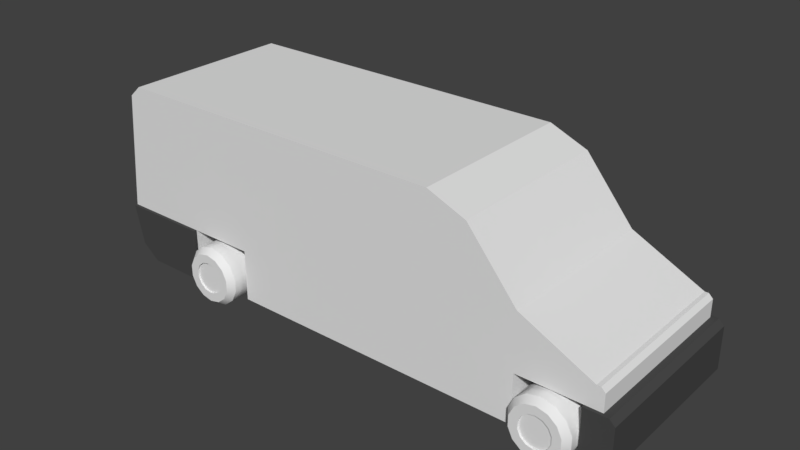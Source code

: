 # Source: van.blend  (saved by Blender 2.79.0; exported with 4.5.12 LTS)
import bpy
from mathutils import Matrix  # noqa: F401  (used for matrix-valued properties, if any)

bpy.ops.wm.read_factory_settings(use_empty=True)
scene = bpy.context.scene
scene.name = 'Scene'

# ---- collections
col_collection_1 = bpy.data.collections.new('Collection 1'); scene.collection.children.link(col_collection_1)

# ---- materials (node trees are filled in below, after node groups)
mat_material = bpy.data.materials.new('Material')
mat_material.alpha_threshold = 0.0
mat_material.use_transparent_shadow = False
mat_material.roughness = 0.5
mat_material_001 = bpy.data.materials.new('Material.001')
mat_material_001.alpha_threshold = 0.0
mat_material_001.use_transparent_shadow = False
mat_material_001.diffuse_color = (0.06681, 0.06681, 0.06681, 1.0)
mat_material_001.roughness = 0.5

# ---- material node trees

# ---- world
world_world = bpy.data.worlds.new('World'); scene.world = world_world
world_world.color = (0.05088, 0.05088, 0.05088)
world_world.use_sun_shadow = False
world_world.sun_shadow_jitter_overblur = 0.0
world_world.cycles.sampling_method = 'MANUAL'

# ---- meshes
me_cylinder = bpy.data.meshes.new('Cylinder')
me_cylinder.from_pydata([(0.2297, 0.4771, 0.3326), (0.414, 0.3301, 0.3326), (0.5162, 0.1178, 0.3326), (0.5162, -0.1178, 0.3326), (0.414, -0.3301, 0.3326), (0.2297, -0.4771, 0.3326), (-3.815e-06, -0.5295, 0.3326), (-0.2297, -0.4771, 0.3326), (-0.414, -0.3301, 0.3326), (-0.5162, -0.1178, 0.3326), (-0.5162, 0.1178, 0.3326), (-0.414, 0.3301, 0.3326), (-3.815e-06, 0.5295, 0.3326), (-0.2297, 0.4771, 0.3326), (-0.2297, 0.4771, 0.3927), (-0.414, 0.3301, 0.3927), (-0.5162, 0.1178, 0.3927), (-0.5162, -0.1178, 0.3927), (-0.414, -0.3301, 0.3927), (-0.2297, -0.4771, 0.3927), (-3.815e-06, -0.5295, 0.3927), (0.2297, -0.4771, 0.3927), (0.414, -0.3301, 0.3927), (0.5162, -0.1178, 0.3927), (0.5162, 0.1178, 0.3927), (0.414, 0.3301, 0.3927), (0.2297, 0.4771, 0.3927), (-3.815e-06, 0.5295, 0.3927), (-3.815e-06, 0.8244, -0.7554), (-3.815e-06, 1.0, -0.536), (-3.815e-06, 0.8244, 0.3927), (-3.815e-06, 1.0, 0.1733), (0.3577, 0.7428, -0.7554), (0.4339, 0.901, -0.536), (0.3577, 0.7428, 0.3927), (0.4339, 0.901, 0.1733), (0.6446, 0.514, -0.7554), (0.7818, 0.6235, -0.536), (0.6446, 0.514, 0.3927), (0.7818, 0.6235, 0.1733), (0.8038, 0.1835, -0.7554), (0.9749, 0.2225, -0.536), (0.8038, 0.1835, 0.3927), (0.9749, 0.2225, 0.1733), (0.8038, -0.1835, -0.7554), (0.9749, -0.2225, -0.536), (0.8038, -0.1835, 0.3927), (0.9749, -0.2225, 0.1733), (0.6446, -0.514, -0.7554), (0.7818, -0.6235, -0.536), (0.6446, -0.514, 0.3927), (0.7818, -0.6235, 0.1733), (0.3577, -0.7428, -0.7554), (0.4339, -0.901, -0.536), (0.3577, -0.7428, 0.3927), (0.4339, -0.901, 0.1733), (-3.815e-06, -0.8244, -0.7554), (-3.815e-06, -1.0, -0.536), (-3.815e-06, -0.8244, 0.3927), (-3.815e-06, -1.0, 0.1733), (-0.3577, -0.7428, -0.7554), (-0.4339, -0.901, -0.536), (-0.3577, -0.7428, 0.3927), (-0.4339, -0.901, 0.1733), (-0.6446, -0.514, -0.7554), (-0.7818, -0.6235, -0.536), (-0.6446, -0.514, 0.3927), (-0.7818, -0.6235, 0.1733), (-0.8038, -0.1835, -0.7554), (-0.9749, -0.2225, -0.536), (-0.8038, -0.1835, 0.3927), (-0.9749, -0.2225, 0.1733), (-0.8038, 0.1835, -0.7554), (-0.9749, 0.2225, -0.536), (-0.8038, 0.1835, 0.3927), (-0.9749, 0.2225, 0.1733), (-0.6446, 0.514, -0.7554), (-0.7818, 0.6235, -0.536), (-0.6446, 0.514, 0.3927), (-0.7818, 0.6235, 0.1733), (-0.3577, 0.7428, -0.7554), (-0.4339, 0.901, -0.536), (-0.3577, 0.7428, 0.3927), (-0.4339, 0.901, 0.1733)], [], [(81, 83, 31, 29), (37, 39, 43, 41), (41, 43, 47, 45), (45, 47, 51, 49), (49, 51, 55, 53), (53, 55, 59, 57), (57, 59, 63, 61), (61, 63, 67, 65), (65, 67, 71, 69), (69, 71, 75, 73), (73, 75, 79, 77), (77, 79, 83, 81), (33, 35, 39, 37), (20, 21, 5, 6), (38, 34, 26, 25), (29, 31, 35, 33), (29, 33, 32, 28), (35, 31, 30, 34), (33, 37, 36, 32), (39, 35, 34, 38), (37, 41, 40, 36), (43, 39, 38, 42), (41, 45, 44, 40), (47, 43, 42, 46), (45, 49, 48, 44), (51, 47, 46, 50), (49, 53, 52, 48), (55, 51, 50, 54), (53, 57, 56, 52), (59, 55, 54, 58), (57, 61, 60, 56), (63, 59, 58, 62), (61, 65, 64, 60), (67, 63, 62, 66), (65, 69, 68, 64), (71, 67, 66, 70), (69, 73, 72, 68), (75, 71, 70, 74), (73, 77, 76, 72), (79, 75, 74, 78), (77, 81, 80, 76), (83, 79, 78, 82), (81, 29, 28, 80), (31, 83, 82, 30), (28, 32, 36, 40, 44, 48, 52, 56, 60, 64, 68, 72, 76, 80), (58, 54, 21, 20), (78, 74, 16, 15), (34, 30, 27, 26), (54, 50, 22, 21), (74, 70, 17, 16), (50, 46, 23, 22), (30, 82, 14, 27), (70, 66, 18, 17), (46, 42, 24, 23), (66, 62, 19, 18), (42, 38, 25, 24), (62, 58, 20, 19), (82, 78, 15, 14), (0, 12, 13, 11, 10, 9, 8, 7, 6, 5, 4, 3, 2, 1), (27, 14, 13, 12), (21, 22, 4, 5), (14, 15, 11, 13), (22, 23, 3, 4), (15, 16, 10, 11), (23, 24, 2, 3), (16, 17, 9, 10), (24, 25, 1, 2), (17, 18, 8, 9), (25, 26, 0, 1), (18, 19, 7, 8), (26, 27, 12, 0), (19, 20, 6, 7)])
me_cylinder.polygons.foreach_set('use_smooth', [True] * 72)
me_cylinder.use_remesh_preserve_volume = False
me_cylinder.use_remesh_preserve_attributes = False
me_cylinder.use_mirror_vertex_groups = False
me_cylinder.update()
me_cube_001 = bpy.data.meshes.new('Cube.001')
me_cube_001.from_pydata([(-2.481, -1.412, -1.95), (-2.481, -1.412, 1.0), (1.0, -1.412, -1.95), (1.0, -1.412, 1.0), (1.628, -1.412, -1.95), (1.628, -1.412, 0.743), (2.43, -1.412, -1.95), (2.43, -1.412, -0.2257), (-2.481, -1.412, -1.113), (2.43, -1.412, -1.151), (-5.022, -1.412, -1.113), (3.602, -1.412, -0.7949), (3.602, -1.412, -1.151), (-3.566, -1.412, -1.113), (3.461, -1.412, -1.151), (3.602, -1.412, -2.028), (3.461, -1.412, -2.028), (-3.566, -1.412, -1.99), (3.734, -1.412, -1.151), (3.734, -1.412, -2.028), (3.734, -1.412, -0.8634), (3.666, -1.412, -0.7949), (3.929, -1.412, -1.24), (3.84, -1.412, -1.151), (3.84, -1.412, -2.028), (3.929, -1.412, -1.939), (-4.639, -1.412, 1.0), (-4.838, -1.412, 0.8189), (-4.874, -1.412, -1.759), (-4.584, -1.412, -1.99), (-5.014, -1.346, -1.023), (-4.847, -1.346, 0.7283), (-5.066, -1.346, -1.023), (-4.899, -1.346, 0.7283), (-2.481, -0.7073, -1.95), (-2.481, -0.7073, -1.113), (-3.595, -0.7073, -1.113), (-3.595, -0.7073, -1.95), (2.43, -0.7073, -1.95), (2.43, -0.7073, -1.151), (3.514, -0.7073, -1.95), (3.514, -0.7073, -1.151), (-2.481, 1.412, -1.95), (-2.481, 1.412, 1.0), (-2.481, 0.0, -1.95), (-2.481, 0.0, 1.0), (1.0, 1.412, -1.95), (1.0, 1.412, 1.0), (1.0, 0.0, -1.95), (1.0, 0.0, 1.0), (1.628, 0.0, 0.743), (1.628, 0.0, -1.95), (1.628, 1.412, -1.95), (1.628, 1.412, 0.743), (2.43, 0.0, -0.2257), (2.43, 0.0, -1.95), (2.43, 1.412, -1.95), (2.43, 1.412, -0.2257), (-2.481, 1.412, -1.113), (-2.481, 0.0, -1.113), (2.43, 0.0, -1.151), (2.43, 1.412, -1.151), (-5.022, 1.412, -1.113), (3.602, 0.0, -0.7949), (3.602, 1.412, -0.7949), (-5.022, 0.0, -1.113), (3.602, 1.412, -1.151), (-3.566, 0.0, -1.113), (-3.566, 1.412, -1.113), (3.461, 1.412, -1.151), (3.461, 0.0, -1.151), (3.602, 0.0, -2.028), (3.602, 1.412, -2.028), (-3.566, 0.0, -1.99), (3.461, 1.412, -2.028), (3.461, 0.0, -2.028), (-3.566, 1.412, -1.99), (3.734, 0.0, -1.151), (3.734, 1.412, -1.151), (3.734, 0.0, -2.028), (3.734, 1.412, -2.028), (3.666, 0.0, -0.7949), (3.734, 0.0, -0.8634), (3.734, 1.412, -0.8634), (3.666, 1.412, -0.7949), (3.84, 0.0, -1.151), (3.929, 0.0, -1.24), (3.929, 1.412, -1.24), (3.84, 1.412, -1.151), (3.929, 0.0, -1.939), (3.84, 0.0, -2.028), (3.84, 1.412, -2.028), (3.929, 1.412, -1.939), (-4.639, 1.412, 1.0), (-4.838, 1.412, 0.8189), (-4.838, 0.0, 0.8189), (-4.639, 0.0, 1.0), (-4.874, 1.412, -1.759), (-4.584, 1.412, -1.99), (-4.584, 0.0, -1.99), (-4.874, 0.0, -1.759), (-5.014, 1.346, -1.023), (-5.014, 0.0, -1.023), (-4.847, 0.0, 0.7283), (-4.847, 1.346, 0.7283), (-5.066, 1.346, -1.023), (-5.066, 0.0, -1.023), (-4.899, 0.0, 0.7283), (-4.899, 1.346, 0.7283), (-2.481, 0.7073, -1.95), (-2.481, 0.7073, -1.113), (-3.595, 0.0, -1.113), (-3.595, 0.0, -1.95), (-3.595, 0.7073, -1.113), (-3.595, 0.7073, -1.95), (2.43, 0.7073, -1.95), (2.43, 0.7073, -1.151), (3.514, 0.0, -1.151), (3.514, 0.0, -1.95), (3.514, 0.7073, -1.95), (3.514, 0.7073, -1.151), (3.602, -1.462, -1.151), (3.734, -1.462, -1.151), (3.461, -1.462, -1.151), (-5.022, -1.462, -1.113), (-3.566, -1.462, -1.113), (3.461, -1.462, -2.028), (3.602, -1.462, -2.028), (-3.566, -1.462, -1.99), (3.734, -1.462, -2.028), (3.84, -1.462, -1.151), (3.929, -1.462, -1.24), (3.929, -1.462, -1.939), (3.84, -1.462, -2.028), (-4.584, -1.462, -1.99), (-4.874, -1.462, -1.759), (3.602, 1.462, -1.151), (3.734, 1.462, -1.151), (3.461, 1.462, -1.151), (-5.022, 1.462, -1.113), (-3.566, 1.462, -1.113), (3.461, 1.462, -2.028), (3.602, 1.462, -2.028), (-3.566, 1.462, -1.99), (3.734, 1.462, -2.028), (3.84, 1.462, -1.151), (3.929, 1.462, -1.24), (3.929, 1.462, -1.939), (3.84, 1.462, -2.028), (-4.584, 1.462, -1.99), (-4.874, 1.462, -1.759)], [], [(2, 48, 51, 4), (2, 3, 1, 8, 0), (44, 48, 2, 0, 34), (49, 45, 1, 3), (50, 5, 7, 54), (49, 3, 5, 50), (3, 2, 4, 5), (5, 4, 6, 9, 7), (4, 51, 55, 38, 6), (35, 59, 111, 36), (38, 39, 9, 6), (1, 45, 96, 26), (7, 9, 14, 12, 11), (8, 1, 26, 27, 10, 13), (10, 65, 100, 28), (54, 7, 11, 63), (59, 35, 8, 13, 67), (9, 39, 60, 70, 14), (25, 22, 131, 132), (16, 75, 71, 15), (67, 13, 17, 73), (88, 87, 146, 145), (14, 70, 75, 16), (11, 12, 18, 20, 21), (77, 82, 20, 18), (98, 97, 150, 149), (15, 71, 79, 19), (23, 18, 122, 130), (19, 79, 90, 24), (86, 22, 25, 89), (81, 21, 20, 82), (63, 11, 21, 81), (85, 23, 22, 86), (89, 25, 24, 90), (77, 18, 23, 85), (26, 96, 95, 27), (27, 95, 103, 31), (28, 100, 99, 29), (73, 17, 29, 99), (10, 27, 31, 30), (65, 10, 30, 102), (32, 33, 107, 106), (31, 103, 107, 33), (30, 31, 33, 32), (102, 30, 32, 106), (0, 8, 35, 34), (37, 36, 111, 112), (34, 35, 36, 37), (44, 34, 37, 112), (38, 55, 118, 40), (118, 117, 41, 40), (60, 39, 41, 117), (39, 38, 40, 41), (46, 52, 51, 48), (46, 42, 58, 43, 47), (44, 109, 42, 46, 48), (49, 47, 43, 45), (50, 54, 57, 53), (49, 50, 53, 47), (47, 53, 52, 46), (53, 57, 61, 56, 52), (52, 56, 115, 55, 51), (110, 113, 111, 59), (115, 56, 61, 116), (43, 93, 96, 45), (57, 64, 66, 69, 61), (58, 68, 62, 94, 93, 43), (62, 97, 100, 65), (54, 63, 64, 57), (59, 67, 68, 58, 110), (61, 69, 70, 60, 116), (17, 13, 125, 128), (74, 72, 71, 75), (67, 73, 76, 68), (28, 29, 134, 135), (69, 74, 75, 70), (64, 84, 83, 78, 66), (77, 78, 83, 82), (12, 14, 123, 121), (72, 80, 79, 71), (72, 74, 141, 142), (80, 91, 90, 79), (86, 89, 92, 87), (81, 82, 83, 84), (63, 81, 84, 64), (85, 86, 87, 88), (89, 90, 91, 92), (77, 85, 88, 78), (93, 94, 95, 96), (94, 104, 103, 95), (97, 98, 99, 100), (73, 99, 98, 76), (103, 107, 106, 102), (62, 101, 104, 94), (65, 102, 101, 62), (95, 103, 102, 65), (105, 106, 107, 108), (104, 108, 107, 103), (101, 105, 108, 104), (102, 106, 105, 101), (42, 109, 110, 58), (114, 112, 111, 113), (109, 114, 113, 110), (59, 111, 112, 44), (44, 112, 114, 109), (115, 119, 118, 55), (118, 119, 120, 117), (60, 117, 120, 116), (55, 118, 117, 60), (116, 120, 119, 115), (125, 124, 135, 134, 128), (121, 123, 126, 127), (121, 127, 129, 122), (122, 129, 133, 132, 131, 130), (140, 143, 149, 150, 139), (136, 142, 141, 138), (136, 137, 144, 142), (137, 145, 146, 147, 148, 144), (68, 76, 143, 140), (19, 24, 133, 129), (13, 10, 124, 125), (66, 78, 137, 136), (14, 16, 126, 123), (74, 69, 138, 141), (76, 98, 149, 143), (29, 17, 128, 134), (92, 91, 148, 147), (97, 62, 139, 150), (69, 66, 136, 138), (10, 28, 135, 124), (22, 23, 130, 131), (78, 88, 145, 137), (62, 68, 140, 139), (87, 92, 147, 146), (80, 72, 142, 144), (91, 80, 144, 148), (15, 19, 129, 127), (16, 15, 127, 126), (24, 25, 132, 133), (18, 12, 121, 122)])
me_cube_001.polygons.foreach_set('material_index', [0, 0, 0, 0, 0, 0, 0, 0, 0, 0, 0, 0, 0, 0, 1, 0, 0, 0, 1, 1, 0, 1, 0, 0, 0, 1, 1, 1, 1, 1, 0, 0, 1, 1, 1, 0, 0, 1, 1, 0, 0, 0, 0, 0, 0, 0, 0, 0, 0, 0, 0, 0, 0, 0, 0, 0, 0, 0, 0, 0, 0, 0, 0, 0, 0, 0, 0, 1, 0, 0, 0, 1, 1, 0, 1, 0, 0, 0, 1, 1, 1, 1, 1, 0, 0, 1, 1, 1, 0, 0, 1, 1, 0, 0, 0, 0, 0, 0, 0, 0, 0, 0, 0, 0, 0, 0, 0, 0, 0, 0, 1, 1, 1, 1, 1, 1, 1, 1, 1, 1, 1, 1, 0, 1, 1, 1, 1, 1, 1, 1, 1, 1, 1, 1, 1, 1, 1, 1, 1, 1])
_uv = me_cube_001.uv_layers.new(name='UVMap')
_uv.uv.foreach_set('vector', [0.9269, 0.1981, 0.8156, 0.1981, 0.8156, 0.1492, 0.9269, 0.1492, 0.2349, 0.4712, 0.002365, 0.4712, 0.002365, 0.2002, 0.169, 0.2002, 0.2349, 0.2002, 0.8156, 0.4691, 0.8156, 0.1981, 0.9269, 0.1981, 0.9269, 0.4691, 0.8714, 0.4691, 0.5883, 0.05241, 0.5883, 0.3229, 0.477, 0.3229, 0.477, 0.05241, 0.3831, 0.7987, 0.3831, 0.9086, 0.3068, 0.9086, 0.3068, 0.7987, 0.5883, 0.05241, 0.477, 0.05241, 0.477, 0.002336, 0.5883, 0.002336, 0.002365, 0.4712, 0.2349, 0.4712, 0.2349, 0.5201, 0.02263, 0.5201, 0.02263, 0.5201, 0.2349, 0.5201, 0.2349, 0.5826, 0.1719, 0.5826, 0.09899, 0.5826, 0.9269, 0.1492, 0.8156, 0.1492, 0.8156, 0.08674, 0.8714, 0.08674, 0.9269, 0.08674, 0.5695, 0.8523, 0.5695, 0.7972, 0.6571, 0.7972, 0.6571, 0.8523, 0.4434, 0.9211, 0.4434, 0.9834, 0.3879, 0.9834, 0.3879, 0.9211, 0.477, 0.3229, 0.5883, 0.3229, 0.5883, 0.4906, 0.477, 0.4906, 0.09899, 0.5826, 0.1719, 0.5826, 0.1719, 0.6628, 0.1719, 0.6738, 0.1439, 0.6738, 0.169, 0.2002, 0.002365, 0.2002, 0.002365, 0.03217, 0.01664, 0.01667, 0.169, 0.002336, 0.169, 0.1157, 0.6292, 0.7336, 0.6292, 0.6237, 0.6802, 0.6237, 0.6802, 0.7336, 0.1102, 0.7987, 0.1102, 0.6887, 0.2053, 0.6887, 0.2053, 0.7987, 0.9131, 0.6197, 0.9131, 0.6748, 0.9131, 0.7297, 0.8276, 0.7297, 0.8276, 0.6197, 0.2207, 0.9086, 0.2207, 0.8537, 0.2207, 0.7987, 0.302, 0.7987, 0.302, 0.9086, 0.8139, 0.728, 0.7588, 0.728, 0.7588, 0.724, 0.8139, 0.724, 0.9317, 0.2261, 0.9317, 0.1162, 0.9428, 0.1162, 0.9428, 0.2261, 0.3879, 0.8026, 0.3879, 0.6927, 0.457, 0.6927, 0.457, 0.8026, 0.9253, 0.5137, 0.9178, 0.5137, 0.9178, 0.5098, 0.9253, 0.5098, 0.6849, 0.9478, 0.6849, 0.8379, 0.7541, 0.8379, 0.7541, 0.9478, 0.1439, 0.6738, 0.1719, 0.6738, 0.1719, 0.6841, 0.1493, 0.6841, 0.1439, 0.6787, 0.9825, 0.6197, 0.9598, 0.6197, 0.9598, 0.5098, 0.9825, 0.5098, 0.08265, 0.9125, 0.1055, 0.9125, 0.1055, 0.9164, 0.08265, 0.9164, 0.9428, 0.2261, 0.9428, 0.1162, 0.9532, 0.1162, 0.9532, 0.2261, 0.9253, 0.7336, 0.9336, 0.7336, 0.9336, 0.7375, 0.9253, 0.7375, 0.9532, 0.2261, 0.9532, 0.1162, 0.9615, 0.1162, 0.9615, 0.2261, 0.7588, 0.8379, 0.7588, 0.728, 0.8139, 0.728, 0.8139, 0.8379, 0.2103, 0.7987, 0.2103, 0.6887, 0.216, 0.6887, 0.216, 0.7987, 0.2053, 0.7987, 0.2053, 0.6887, 0.2103, 0.6887, 0.2103, 0.7987, 0.9253, 0.6237, 0.9253, 0.7336, 0.9178, 0.7336, 0.9178, 0.6237, 0.8139, 0.8379, 0.8139, 0.728, 0.8209, 0.728, 0.8209, 0.8379, 0.9336, 0.6237, 0.9336, 0.7336, 0.9253, 0.7336, 0.9253, 0.6237, 0.477, 0.4906, 0.5883, 0.4906, 0.5883, 0.5051, 0.477, 0.5051, 0.477, 0.7336, 0.477, 0.6237, 0.4841, 0.6237, 0.4841, 0.7284, 0.1055, 0.6927, 0.1055, 0.8026, 0.08265, 0.8026, 0.08265, 0.6927, 0.002365, 0.8026, 0.002365, 0.6927, 0.08265, 0.6927, 0.08265, 0.8026, 0.6292, 0.7336, 0.477, 0.7336, 0.4841, 0.7284, 0.6221, 0.7284, 0.6292, 0.6237, 0.6292, 0.7336, 0.6221, 0.7284, 0.6221, 0.6237, 0.8229, 0.7194, 0.6849, 0.7194, 0.6849, 0.6146, 0.8229, 0.6146, 0.6659, 0.7422, 0.6659, 0.847, 0.6618, 0.847, 0.6618, 0.7422, 0.9663, 0.1393, 0.9663, 0.002336, 0.9704, 0.002721, 0.9704, 0.1397, 0.4658, 0.7935, 0.4658, 0.8983, 0.4617, 0.8983, 0.4617, 0.7935, 0.3068, 0.9784, 0.3068, 0.9133, 0.3623, 0.9133, 0.3623, 0.9784, 0.543, 0.9671, 0.477, 0.9671, 0.477, 0.912, 0.543, 0.912, 0.9317, 0.2347, 0.9976, 0.2347, 0.9976, 0.3214, 0.9317, 0.3214, 0.5648, 0.7972, 0.5648, 0.8523, 0.477, 0.8523, 0.477, 0.7972, 0.8714, 0.08674, 0.8156, 0.08674, 0.8156, 0.002336, 0.8714, 0.002336, 0.594, 0.912, 0.6571, 0.912, 0.6571, 0.9671, 0.594, 0.9671, 0.9129, 0.7894, 0.9129, 0.8445, 0.8276, 0.8445, 0.8276, 0.7894, 0.241, 0.9977, 0.178, 0.9977, 0.178, 0.9133, 0.241, 0.9133, 0.7043, 0.1981, 0.7043, 0.1492, 0.8156, 0.1492, 0.8156, 0.1981, 0.4723, 0.2152, 0.4723, 0.4862, 0.4063, 0.4862, 0.2397, 0.4862, 0.2397, 0.2152, 0.8156, 0.4691, 0.7599, 0.4691, 0.7043, 0.4691, 0.7043, 0.1981, 0.8156, 0.1981, 0.5883, 0.05241, 0.6996, 0.05241, 0.6996, 0.3229, 0.5883, 0.3229, 0.3831, 0.7987, 0.3068, 0.7987, 0.3068, 0.6887, 0.3831, 0.6887, 0.5883, 0.05241, 0.5883, 0.002336, 0.6996, 0.002336, 0.6996, 0.05241, 0.2397, 0.2152, 0.2599, 0.1663, 0.4723, 0.1663, 0.4723, 0.2152, 0.2599, 0.1663, 0.3363, 0.1039, 0.4092, 0.1039, 0.4723, 0.1039, 0.4723, 0.1663, 0.7043, 0.1492, 0.7043, 0.08674, 0.7599, 0.08674, 0.8156, 0.08674, 0.8156, 0.1492, 0.5695, 0.7422, 0.6571, 0.7422, 0.6571, 0.7972, 0.5695, 0.7972, 0.05791, 0.9834, 0.002365, 0.9834, 0.002365, 0.9211, 0.05791, 0.9211, 0.6996, 0.3229, 0.6996, 0.4906, 0.5883, 0.4906, 0.5883, 0.3229, 0.3363, 0.1039, 0.3812, 0.01261, 0.4092, 0.01261, 0.4092, 0.02356, 0.4092, 0.1039, 0.4063, 0.4862, 0.4063, 0.5707, 0.4063, 0.6841, 0.2539, 0.6697, 0.2397, 0.6542, 0.2397, 0.4862, 0.6292, 0.5137, 0.6802, 0.5137, 0.6802, 0.6237, 0.6292, 0.6237, 0.1102, 0.7987, 0.2053, 0.7987, 0.2053, 0.9086, 0.1102, 0.9086, 0.9131, 0.6197, 0.8276, 0.6197, 0.8276, 0.5098, 0.9131, 0.5098, 0.9131, 0.5647, 0.2207, 0.6887, 0.302, 0.6887, 0.302, 0.7987, 0.2207, 0.7987, 0.2207, 0.7436, 0.457, 0.6927, 0.3879, 0.6927, 0.3879, 0.6887, 0.457, 0.6887, 0.9317, 0.006262, 0.9428, 0.006262, 0.9428, 0.1162, 0.9317, 0.1162, 0.3879, 0.8026, 0.457, 0.8026, 0.457, 0.9125, 0.3879, 0.9125, 0.1055, 0.6927, 0.08265, 0.6927, 0.08265, 0.6887, 0.1055, 0.6887, 0.6849, 0.728, 0.7541, 0.728, 0.7541, 0.8379, 0.6849, 0.8379, 0.3812, 0.01261, 0.3812, 0.007673, 0.3866, 0.002336, 0.4092, 0.002336, 0.4092, 0.01261, 0.9825, 0.6197, 0.9825, 0.7297, 0.9598, 0.7297, 0.9598, 0.6197, 0.944, 0.7336, 0.9551, 0.7336, 0.9551, 0.7375, 0.944, 0.7375, 0.9428, 0.006262, 0.9532, 0.006262, 0.9532, 0.1162, 0.9428, 0.1162, 0.9428, 0.006262, 0.9317, 0.006262, 0.9317, 0.002336, 0.9428, 0.002336, 0.9532, 0.006262, 0.9615, 0.006262, 0.9615, 0.1162, 0.9532, 0.1162, 0.7588, 0.8379, 0.8139, 0.8379, 0.8139, 0.9478, 0.7588, 0.9478, 0.2103, 0.7987, 0.216, 0.7987, 0.216, 0.9086, 0.2103, 0.9086, 0.2053, 0.7987, 0.2103, 0.7987, 0.2103, 0.9086, 0.2053, 0.9086, 0.9253, 0.6237, 0.9178, 0.6237, 0.9178, 0.5137, 0.9253, 0.5137, 0.8139, 0.8379, 0.8209, 0.8379, 0.8209, 0.9478, 0.8139, 0.9478, 0.9336, 0.6237, 0.9253, 0.6237, 0.9253, 0.5137, 0.9336, 0.5137, 0.6996, 0.4906, 0.6996, 0.5051, 0.5883, 0.5051, 0.5883, 0.4906, 0.477, 0.5137, 0.4841, 0.5189, 0.4841, 0.6237, 0.477, 0.6237, 0.1055, 0.9125, 0.08265, 0.9125, 0.08265, 0.8026, 0.1055, 0.8026, 0.002365, 0.8026, 0.08265, 0.8026, 0.08265, 0.9125, 0.002365, 0.9125, 0.6707, 0.7493, 0.6748, 0.7497, 0.6748, 0.8866, 0.6707, 0.8862, 0.6292, 0.5137, 0.6221, 0.5189, 0.4841, 0.5189, 0.477, 0.5137, 0.6292, 0.6237, 0.6221, 0.6237, 0.6221, 0.5189, 0.6292, 0.5137, 0.6707, 0.7422, 0.6707, 0.7493, 0.6707, 0.8862, 0.6707, 0.8933, 0.8229, 0.5098, 0.8229, 0.6146, 0.6849, 0.6146, 0.6849, 0.5098, 0.6659, 0.9517, 0.6618, 0.9517, 0.6618, 0.847, 0.6659, 0.847, 0.9792, 0.1393, 0.9751, 0.1397, 0.9751, 0.002721, 0.9792, 0.002336, 0.4658, 0.7935, 0.4617, 0.7935, 0.4617, 0.6887, 0.4658, 0.6887, 0.3013, 0.9784, 0.2458, 0.9784, 0.2458, 0.9133, 0.3013, 0.9133, 0.543, 0.857, 0.543, 0.912, 0.477, 0.912, 0.477, 0.857, 0.9976, 0.3261, 0.9976, 0.4127, 0.9317, 0.4127, 0.9317, 0.3261, 0.9836, 0.7578, 0.9836, 0.8445, 0.9176, 0.8445, 0.9176, 0.7578, 0.5648, 0.7972, 0.477, 0.7972, 0.477, 0.7422, 0.5648, 0.7422, 0.7599, 0.08674, 0.7599, 0.002336, 0.8156, 0.002336, 0.8156, 0.08674, 0.594, 0.912, 0.594, 0.857, 0.6571, 0.857, 0.6571, 0.912, 0.9129, 0.7894, 0.8276, 0.7894, 0.8276, 0.7343, 0.9129, 0.7343, 0.1102, 0.9977, 0.1102, 0.9133, 0.1733, 0.9133, 0.1733, 0.9977, 0.9947, 0.4174, 0.9947, 0.5018, 0.9317, 0.5018, 0.9317, 0.4174, 0.8276, 0.9625, 0.8276, 0.8491, 0.8785, 0.8607, 0.8968, 0.8833, 0.8968, 0.9625, 0.08842, 0.9211, 0.09951, 0.9211, 0.09951, 0.9894, 0.08842, 0.9894, 0.08842, 0.9211, 0.08842, 0.9894, 0.07802, 0.9894, 0.07802, 0.9211, 0.07802, 0.9211, 0.07802, 0.9894, 0.06965, 0.9894, 0.06264, 0.9825, 0.06264, 0.928, 0.06965, 0.9211, 0.9706, 0.9625, 0.9015, 0.9625, 0.9015, 0.8833, 0.9197, 0.8607, 0.9706, 0.8491, 0.5782, 0.9253, 0.5782, 0.857, 0.5893, 0.857, 0.5893, 0.9253, 0.5782, 0.9253, 0.5678, 0.9253, 0.5678, 0.857, 0.5782, 0.857, 0.5678, 0.9253, 0.5594, 0.9253, 0.5524, 0.9183, 0.5524, 0.8639, 0.5594, 0.857, 0.5678, 0.857, 0.3879, 0.9125, 0.457, 0.9125, 0.457, 0.9164, 0.3879, 0.9164, 0.9532, 0.2261, 0.9615, 0.2261, 0.9615, 0.23, 0.9532, 0.23, 0.9879, 0.002336, 0.9879, 0.1155, 0.9839, 0.1155, 0.9839, 0.002336, 0.7083, 0.4847, 0.7083, 0.495, 0.7043, 0.495, 0.7043, 0.4847, 0.6849, 0.9478, 0.7541, 0.9478, 0.7541, 0.9517, 0.6849, 0.9517, 0.7541, 0.728, 0.6849, 0.728, 0.6849, 0.724, 0.7541, 0.724, 0.002365, 0.9125, 0.08265, 0.9125, 0.08265, 0.9164, 0.002365, 0.9164, 0.08265, 0.6927, 0.002365, 0.6927, 0.002365, 0.6887, 0.08265, 0.6887, 0.8139, 0.9478, 0.8209, 0.9478, 0.8209, 0.9517, 0.8139, 0.9517, 0.6802, 0.5137, 0.6292, 0.5137, 0.6292, 0.5098, 0.6802, 0.5098, 0.7083, 0.4738, 0.7083, 0.4847, 0.7043, 0.4847, 0.7043, 0.4738, 0.6292, 0.7336, 0.6802, 0.7336, 0.6802, 0.7375, 0.6292, 0.7375, 0.9178, 0.7336, 0.9253, 0.7336, 0.9253, 0.7375, 0.9178, 0.7375, 0.9336, 0.5137, 0.9253, 0.5137, 0.9253, 0.5098, 0.9336, 0.5098, 0.9793, 0.8491, 0.9793, 0.9623, 0.9753, 0.9623, 0.9753, 0.8491, 0.7588, 0.9478, 0.8139, 0.9478, 0.8139, 0.9517, 0.7588, 0.9517, 0.9532, 0.006262, 0.9428, 0.006262, 0.9428, 0.002336, 0.9532, 0.002336, 0.9615, 0.006262, 0.9532, 0.006262, 0.9532, 0.002336, 0.9615, 0.002336, 0.9428, 0.2261, 0.9532, 0.2261, 0.9532, 0.23, 0.9428, 0.23, 0.9317, 0.2261, 0.9428, 0.2261, 0.9428, 0.23, 0.9317, 0.23, 0.8209, 0.728, 0.8139, 0.728, 0.8139, 0.724, 0.8209, 0.724, 0.9336, 0.7336, 0.944, 0.7336, 0.944, 0.7375, 0.9336, 0.7375])
me_cube_001.materials.append(mat_material)
me_cube_001.materials.append(mat_material_001)
me_cube_001.use_remesh_preserve_volume = False
me_cube_001.use_remesh_preserve_attributes = False
me_cube_001.use_mirror_vertex_groups = False
me_cube_001.update()
me_cylinder_001 = bpy.data.meshes.new('Cylinder.001')
me_cylinder_001.from_pydata([(0.2297, 0.4771, 0.3326), (0.414, 0.3301, 0.3326), (0.5162, 0.1178, 0.3326), (0.5162, -0.1178, 0.3326), (0.414, -0.3301, 0.3326), (0.2297, -0.4771, 0.3326), (-3.815e-06, -0.5295, 0.3326), (-0.2297, -0.4771, 0.3326), (-0.414, -0.3301, 0.3326), (-0.5162, -0.1178, 0.3326), (-0.5162, 0.1178, 0.3326), (-0.414, 0.3301, 0.3326), (-3.815e-06, 0.5295, 0.3326), (-0.2297, 0.4771, 0.3326), (-0.2297, 0.4771, 0.3927), (-0.414, 0.3301, 0.3927), (-0.5162, 0.1178, 0.3927), (-0.5162, -0.1178, 0.3927), (-0.414, -0.3301, 0.3927), (-0.2297, -0.4771, 0.3927), (-3.815e-06, -0.5295, 0.3927), (0.2297, -0.4771, 0.3927), (0.414, -0.3301, 0.3927), (0.5162, -0.1178, 0.3927), (0.5162, 0.1178, 0.3927), (0.414, 0.3301, 0.3927), (0.2297, 0.4771, 0.3927), (-3.815e-06, 0.5295, 0.3927), (-3.815e-06, 0.8244, -0.7554), (-3.815e-06, 1.0, -0.536), (-3.815e-06, 0.8244, 0.3927), (-3.815e-06, 1.0, 0.1733), (0.3577, 0.7428, -0.7554), (0.4339, 0.901, -0.536), (0.3577, 0.7428, 0.3927), (0.4339, 0.901, 0.1733), (0.6446, 0.514, -0.7554), (0.7818, 0.6235, -0.536), (0.6446, 0.514, 0.3927), (0.7818, 0.6235, 0.1733), (0.8038, 0.1835, -0.7554), (0.9749, 0.2225, -0.536), (0.8038, 0.1835, 0.3927), (0.9749, 0.2225, 0.1733), (0.8038, -0.1835, -0.7554), (0.9749, -0.2225, -0.536), (0.8038, -0.1835, 0.3927), (0.9749, -0.2225, 0.1733), (0.6446, -0.514, -0.7554), (0.7818, -0.6235, -0.536), (0.6446, -0.514, 0.3927), (0.7818, -0.6235, 0.1733), (0.3577, -0.7428, -0.7554), (0.4339, -0.901, -0.536), (0.3577, -0.7428, 0.3927), (0.4339, -0.901, 0.1733), (-3.815e-06, -0.8244, -0.7554), (-3.815e-06, -1.0, -0.536), (-3.815e-06, -0.8244, 0.3927), (-3.815e-06, -1.0, 0.1733), (-0.3577, -0.7428, -0.7554), (-0.4339, -0.901, -0.536), (-0.3577, -0.7428, 0.3927), (-0.4339, -0.901, 0.1733), (-0.6446, -0.514, -0.7554), (-0.7818, -0.6235, -0.536), (-0.6446, -0.514, 0.3927), (-0.7818, -0.6235, 0.1733), (-0.8038, -0.1835, -0.7554), (-0.9749, -0.2225, -0.536), (-0.8038, -0.1835, 0.3927), (-0.9749, -0.2225, 0.1733), (-0.8038, 0.1835, -0.7554), (-0.9749, 0.2225, -0.536), (-0.8038, 0.1835, 0.3927), (-0.9749, 0.2225, 0.1733), (-0.6446, 0.514, -0.7554), (-0.7818, 0.6235, -0.536), (-0.6446, 0.514, 0.3927), (-0.7818, 0.6235, 0.1733), (-0.3577, 0.7428, -0.7554), (-0.4339, 0.901, -0.536), (-0.3577, 0.7428, 0.3927), (-0.4339, 0.901, 0.1733)], [], [(81, 83, 31, 29), (37, 39, 43, 41), (41, 43, 47, 45), (45, 47, 51, 49), (49, 51, 55, 53), (53, 55, 59, 57), (57, 59, 63, 61), (61, 63, 67, 65), (65, 67, 71, 69), (69, 71, 75, 73), (73, 75, 79, 77), (77, 79, 83, 81), (33, 35, 39, 37), (20, 21, 5, 6), (38, 34, 26, 25), (29, 31, 35, 33), (29, 33, 32, 28), (35, 31, 30, 34), (33, 37, 36, 32), (39, 35, 34, 38), (37, 41, 40, 36), (43, 39, 38, 42), (41, 45, 44, 40), (47, 43, 42, 46), (45, 49, 48, 44), (51, 47, 46, 50), (49, 53, 52, 48), (55, 51, 50, 54), (53, 57, 56, 52), (59, 55, 54, 58), (57, 61, 60, 56), (63, 59, 58, 62), (61, 65, 64, 60), (67, 63, 62, 66), (65, 69, 68, 64), (71, 67, 66, 70), (69, 73, 72, 68), (75, 71, 70, 74), (73, 77, 76, 72), (79, 75, 74, 78), (77, 81, 80, 76), (83, 79, 78, 82), (81, 29, 28, 80), (31, 83, 82, 30), (28, 32, 36, 40, 44, 48, 52, 56, 60, 64, 68, 72, 76, 80), (58, 54, 21, 20), (78, 74, 16, 15), (34, 30, 27, 26), (54, 50, 22, 21), (74, 70, 17, 16), (50, 46, 23, 22), (30, 82, 14, 27), (70, 66, 18, 17), (46, 42, 24, 23), (66, 62, 19, 18), (42, 38, 25, 24), (62, 58, 20, 19), (82, 78, 15, 14), (0, 12, 13, 11, 10, 9, 8, 7, 6, 5, 4, 3, 2, 1), (27, 14, 13, 12), (21, 22, 4, 5), (14, 15, 11, 13), (22, 23, 3, 4), (15, 16, 10, 11), (23, 24, 2, 3), (16, 17, 9, 10), (24, 25, 1, 2), (17, 18, 8, 9), (25, 26, 0, 1), (18, 19, 7, 8), (26, 27, 12, 0), (19, 20, 6, 7)])
me_cylinder_001.polygons.foreach_set('use_smooth', [True] * 72)
me_cylinder_001.use_remesh_preserve_volume = False
me_cylinder_001.use_remesh_preserve_attributes = False
me_cylinder_001.use_mirror_vertex_groups = False
me_cylinder_001.update()
me_cylinder_003 = bpy.data.meshes.new('Cylinder.003')
me_cylinder_003.from_pydata([(0.2297, 0.4771, 0.3326), (0.414, 0.3301, 0.3326), (0.5162, 0.1178, 0.3326), (0.5162, -0.1178, 0.3326), (0.414, -0.3301, 0.3326), (0.2297, -0.4771, 0.3326), (-3.815e-06, -0.5295, 0.3326), (-0.2297, -0.4771, 0.3326), (-0.414, -0.3301, 0.3326), (-0.5162, -0.1178, 0.3326), (-0.5162, 0.1178, 0.3326), (-0.414, 0.3301, 0.3326), (-3.815e-06, 0.5295, 0.3326), (-0.2297, 0.4771, 0.3326), (-0.2297, 0.4771, 0.3927), (-0.414, 0.3301, 0.3927), (-0.5162, 0.1178, 0.3927), (-0.5162, -0.1178, 0.3927), (-0.414, -0.3301, 0.3927), (-0.2297, -0.4771, 0.3927), (-3.815e-06, -0.5295, 0.3927), (0.2297, -0.4771, 0.3927), (0.414, -0.3301, 0.3927), (0.5162, -0.1178, 0.3927), (0.5162, 0.1178, 0.3927), (0.414, 0.3301, 0.3927), (0.2297, 0.4771, 0.3927), (-3.815e-06, 0.5295, 0.3927), (-3.815e-06, 0.8244, -0.7554), (-3.815e-06, 1.0, -0.536), (-3.815e-06, 0.8244, 0.3927), (-3.815e-06, 1.0, 0.1733), (0.3577, 0.7428, -0.7554), (0.4339, 0.901, -0.536), (0.3577, 0.7428, 0.3927), (0.4339, 0.901, 0.1733), (0.6446, 0.514, -0.7554), (0.7818, 0.6235, -0.536), (0.6446, 0.514, 0.3927), (0.7818, 0.6235, 0.1733), (0.8038, 0.1835, -0.7554), (0.9749, 0.2225, -0.536), (0.8038, 0.1835, 0.3927), (0.9749, 0.2225, 0.1733), (0.8038, -0.1835, -0.7554), (0.9749, -0.2225, -0.536), (0.8038, -0.1835, 0.3927), (0.9749, -0.2225, 0.1733), (0.6446, -0.514, -0.7554), (0.7818, -0.6235, -0.536), (0.6446, -0.514, 0.3927), (0.7818, -0.6235, 0.1733), (0.3577, -0.7428, -0.7554), (0.4339, -0.901, -0.536), (0.3577, -0.7428, 0.3927), (0.4339, -0.901, 0.1733), (-3.815e-06, -0.8244, -0.7554), (-3.815e-06, -1.0, -0.536), (-3.815e-06, -0.8244, 0.3927), (-3.815e-06, -1.0, 0.1733), (-0.3577, -0.7428, -0.7554), (-0.4339, -0.901, -0.536), (-0.3577, -0.7428, 0.3927), (-0.4339, -0.901, 0.1733), (-0.6446, -0.514, -0.7554), (-0.7818, -0.6235, -0.536), (-0.6446, -0.514, 0.3927), (-0.7818, -0.6235, 0.1733), (-0.8038, -0.1835, -0.7554), (-0.9749, -0.2225, -0.536), (-0.8038, -0.1835, 0.3927), (-0.9749, -0.2225, 0.1733), (-0.8038, 0.1835, -0.7554), (-0.9749, 0.2225, -0.536), (-0.8038, 0.1835, 0.3927), (-0.9749, 0.2225, 0.1733), (-0.6446, 0.514, -0.7554), (-0.7818, 0.6235, -0.536), (-0.6446, 0.514, 0.3927), (-0.7818, 0.6235, 0.1733), (-0.3577, 0.7428, -0.7554), (-0.4339, 0.901, -0.536), (-0.3577, 0.7428, 0.3927), (-0.4339, 0.901, 0.1733)], [], [(81, 83, 31, 29), (37, 39, 43, 41), (41, 43, 47, 45), (45, 47, 51, 49), (49, 51, 55, 53), (53, 55, 59, 57), (57, 59, 63, 61), (61, 63, 67, 65), (65, 67, 71, 69), (69, 71, 75, 73), (73, 75, 79, 77), (77, 79, 83, 81), (33, 35, 39, 37), (20, 21, 5, 6), (38, 34, 26, 25), (29, 31, 35, 33), (29, 33, 32, 28), (35, 31, 30, 34), (33, 37, 36, 32), (39, 35, 34, 38), (37, 41, 40, 36), (43, 39, 38, 42), (41, 45, 44, 40), (47, 43, 42, 46), (45, 49, 48, 44), (51, 47, 46, 50), (49, 53, 52, 48), (55, 51, 50, 54), (53, 57, 56, 52), (59, 55, 54, 58), (57, 61, 60, 56), (63, 59, 58, 62), (61, 65, 64, 60), (67, 63, 62, 66), (65, 69, 68, 64), (71, 67, 66, 70), (69, 73, 72, 68), (75, 71, 70, 74), (73, 77, 76, 72), (79, 75, 74, 78), (77, 81, 80, 76), (83, 79, 78, 82), (81, 29, 28, 80), (31, 83, 82, 30), (28, 32, 36, 40, 44, 48, 52, 56, 60, 64, 68, 72, 76, 80), (58, 54, 21, 20), (78, 74, 16, 15), (34, 30, 27, 26), (54, 50, 22, 21), (74, 70, 17, 16), (50, 46, 23, 22), (30, 82, 14, 27), (70, 66, 18, 17), (46, 42, 24, 23), (66, 62, 19, 18), (42, 38, 25, 24), (62, 58, 20, 19), (82, 78, 15, 14), (0, 12, 13, 11, 10, 9, 8, 7, 6, 5, 4, 3, 2, 1), (27, 14, 13, 12), (21, 22, 4, 5), (14, 15, 11, 13), (22, 23, 3, 4), (15, 16, 10, 11), (23, 24, 2, 3), (16, 17, 9, 10), (24, 25, 1, 2), (17, 18, 8, 9), (25, 26, 0, 1), (18, 19, 7, 8), (26, 27, 12, 0), (19, 20, 6, 7)])
me_cylinder_003.polygons.foreach_set('use_smooth', [True] * 72)
me_cylinder_003.use_remesh_preserve_volume = False
me_cylinder_003.use_remesh_preserve_attributes = False
me_cylinder_003.use_mirror_vertex_groups = False
me_cylinder_003.update()
me_cylinder_002 = bpy.data.meshes.new('Cylinder.002')
me_cylinder_002.from_pydata([(0.2297, 0.4771, 0.3326), (0.414, 0.3301, 0.3326), (0.5162, 0.1178, 0.3326), (0.5162, -0.1178, 0.3326), (0.414, -0.3301, 0.3326), (0.2297, -0.4771, 0.3326), (-3.815e-06, -0.5295, 0.3326), (-0.2297, -0.4771, 0.3326), (-0.414, -0.3301, 0.3326), (-0.5162, -0.1178, 0.3326), (-0.5162, 0.1178, 0.3326), (-0.414, 0.3301, 0.3326), (-3.815e-06, 0.5295, 0.3326), (-0.2297, 0.4771, 0.3326), (-0.2297, 0.4771, 0.3927), (-0.414, 0.3301, 0.3927), (-0.5162, 0.1178, 0.3927), (-0.5162, -0.1178, 0.3927), (-0.414, -0.3301, 0.3927), (-0.2297, -0.4771, 0.3927), (-3.815e-06, -0.5295, 0.3927), (0.2297, -0.4771, 0.3927), (0.414, -0.3301, 0.3927), (0.5162, -0.1178, 0.3927), (0.5162, 0.1178, 0.3927), (0.414, 0.3301, 0.3927), (0.2297, 0.4771, 0.3927), (-3.815e-06, 0.5295, 0.3927), (-3.815e-06, 0.8244, -0.7554), (-3.815e-06, 1.0, -0.536), (-3.815e-06, 0.8244, 0.3927), (-3.815e-06, 1.0, 0.1733), (0.3577, 0.7428, -0.7554), (0.4339, 0.901, -0.536), (0.3577, 0.7428, 0.3927), (0.4339, 0.901, 0.1733), (0.6446, 0.514, -0.7554), (0.7818, 0.6235, -0.536), (0.6446, 0.514, 0.3927), (0.7818, 0.6235, 0.1733), (0.8038, 0.1835, -0.7554), (0.9749, 0.2225, -0.536), (0.8038, 0.1835, 0.3927), (0.9749, 0.2225, 0.1733), (0.8038, -0.1835, -0.7554), (0.9749, -0.2225, -0.536), (0.8038, -0.1835, 0.3927), (0.9749, -0.2225, 0.1733), (0.6446, -0.514, -0.7554), (0.7818, -0.6235, -0.536), (0.6446, -0.514, 0.3927), (0.7818, -0.6235, 0.1733), (0.3577, -0.7428, -0.7554), (0.4339, -0.901, -0.536), (0.3577, -0.7428, 0.3927), (0.4339, -0.901, 0.1733), (-3.815e-06, -0.8244, -0.7554), (-3.815e-06, -1.0, -0.536), (-3.815e-06, -0.8244, 0.3927), (-3.815e-06, -1.0, 0.1733), (-0.3577, -0.7428, -0.7554), (-0.4339, -0.901, -0.536), (-0.3577, -0.7428, 0.3927), (-0.4339, -0.901, 0.1733), (-0.6446, -0.514, -0.7554), (-0.7818, -0.6235, -0.536), (-0.6446, -0.514, 0.3927), (-0.7818, -0.6235, 0.1733), (-0.8038, -0.1835, -0.7554), (-0.9749, -0.2225, -0.536), (-0.8038, -0.1835, 0.3927), (-0.9749, -0.2225, 0.1733), (-0.8038, 0.1835, -0.7554), (-0.9749, 0.2225, -0.536), (-0.8038, 0.1835, 0.3927), (-0.9749, 0.2225, 0.1733), (-0.6446, 0.514, -0.7554), (-0.7818, 0.6235, -0.536), (-0.6446, 0.514, 0.3927), (-0.7818, 0.6235, 0.1733), (-0.3577, 0.7428, -0.7554), (-0.4339, 0.901, -0.536), (-0.3577, 0.7428, 0.3927), (-0.4339, 0.901, 0.1733)], [], [(81, 83, 31, 29), (37, 39, 43, 41), (41, 43, 47, 45), (45, 47, 51, 49), (49, 51, 55, 53), (53, 55, 59, 57), (57, 59, 63, 61), (61, 63, 67, 65), (65, 67, 71, 69), (69, 71, 75, 73), (73, 75, 79, 77), (77, 79, 83, 81), (33, 35, 39, 37), (20, 21, 5, 6), (38, 34, 26, 25), (29, 31, 35, 33), (29, 33, 32, 28), (35, 31, 30, 34), (33, 37, 36, 32), (39, 35, 34, 38), (37, 41, 40, 36), (43, 39, 38, 42), (41, 45, 44, 40), (47, 43, 42, 46), (45, 49, 48, 44), (51, 47, 46, 50), (49, 53, 52, 48), (55, 51, 50, 54), (53, 57, 56, 52), (59, 55, 54, 58), (57, 61, 60, 56), (63, 59, 58, 62), (61, 65, 64, 60), (67, 63, 62, 66), (65, 69, 68, 64), (71, 67, 66, 70), (69, 73, 72, 68), (75, 71, 70, 74), (73, 77, 76, 72), (79, 75, 74, 78), (77, 81, 80, 76), (83, 79, 78, 82), (81, 29, 28, 80), (31, 83, 82, 30), (28, 32, 36, 40, 44, 48, 52, 56, 60, 64, 68, 72, 76, 80), (58, 54, 21, 20), (78, 74, 16, 15), (34, 30, 27, 26), (54, 50, 22, 21), (74, 70, 17, 16), (50, 46, 23, 22), (30, 82, 14, 27), (70, 66, 18, 17), (46, 42, 24, 23), (66, 62, 19, 18), (42, 38, 25, 24), (62, 58, 20, 19), (82, 78, 15, 14), (0, 12, 13, 11, 10, 9, 8, 7, 6, 5, 4, 3, 2, 1), (27, 14, 13, 12), (21, 22, 4, 5), (14, 15, 11, 13), (22, 23, 3, 4), (15, 16, 10, 11), (23, 24, 2, 3), (16, 17, 9, 10), (24, 25, 1, 2), (17, 18, 8, 9), (25, 26, 0, 1), (18, 19, 7, 8), (26, 27, 12, 0), (19, 20, 6, 7)])
me_cylinder_002.polygons.foreach_set('use_smooth', [True] * 72)
me_cylinder_002.use_remesh_preserve_volume = False
me_cylinder_002.use_remesh_preserve_attributes = False
me_cylinder_002.use_mirror_vertex_groups = False
me_cylinder_002.update()

# ---- objects
ob_cylinder = bpy.data.objects.new('Cylinder', me_cylinder)
ob_cube = bpy.data.objects.new('Cube', me_cube_001)
ob_cylinder_001 = bpy.data.objects.new('Cylinder.001', me_cylinder_001)
ob_cylinder_003 = bpy.data.objects.new('Cylinder.003', me_cylinder_003)
ob_cylinder_002 = bpy.data.objects.new('Cylinder.002', me_cylinder_002)

# ---- transforms, parenting, visibility, modifiers, constraints
ob_cylinder.location = (-1.022, -0.3205, 0.3413)
ob_cylinder.rotation_euler = (1.571, -0.0, 0.0)
ob_cylinder.scale = (0.1051, 0.1051, 0.1051)
ob_cylinder.lineart.crease_threshold = 0.0
_m = ob_cylinder.modifiers.new('EdgeSplit', 'EDGE_SPLIT')
ob_cube.location = (-0.3677, 0.0, 0.7004)
ob_cube.scale = (0.2155, 0.2155, 0.2155)
ob_cube.lineart.crease_threshold = 0.0
ob_cylinder_001.location = (0.2686, -0.3205, 0.3413)
ob_cylinder_001.rotation_euler = (1.571, -0.0, 0.0)
ob_cylinder_001.scale = (0.1051, 0.1051, 0.1051)
ob_cylinder_001.lineart.crease_threshold = 0.0
_m = ob_cylinder_001.modifiers.new('EdgeSplit', 'EDGE_SPLIT')
ob_cylinder_003.location = (0.2686, 0.3028, 0.3413)
ob_cylinder_003.rotation_euler = (1.571, -0.0, -3.142)
ob_cylinder_003.scale = (0.1051, 0.1051, 0.1051)
ob_cylinder_003.lineart.crease_threshold = 0.0
_m = ob_cylinder_003.modifiers.new('EdgeSplit', 'EDGE_SPLIT')
ob_cylinder_002.location = (-1.022, 0.3028, 0.3413)
ob_cylinder_002.rotation_euler = (1.571, -0.0, -3.142)
ob_cylinder_002.scale = (0.1051, 0.1051, 0.1051)
ob_cylinder_002.lineart.crease_threshold = 0.0
_m = ob_cylinder_002.modifiers.new('EdgeSplit', 'EDGE_SPLIT')

# ---- collection membership
col_collection_1.objects.link(ob_cylinder)
col_collection_1.objects.link(ob_cube)
col_collection_1.objects.link(ob_cylinder_001)
col_collection_1.objects.link(ob_cylinder_003)
col_collection_1.objects.link(ob_cylinder_002)

# ---- scene / render settings (as saved in the file)
scene.frame_start = 1; scene.frame_end = 250; scene.frame_set(1)
scene.render.engine = 'BLENDER_EEVEE_NEXT'
scene.render.resolution_percentage = 50
scene.render.dither_intensity = 0.0
scene.cycles.use_denoising = False
scene.cycles.samples = 128
scene.cycles.sampling_pattern = 'TABULATED_SOBOL'
scene.cycles.use_adaptive_sampling = False
scene.cycles.use_light_tree = False
scene.cycles.blur_glossy = 0.0
scene.cycles.sample_clamp_indirect = 0.0
scene.view_settings.view_transform = 'Standard'
bpy.context.view_layer.update()

# ---- added for rendering (the .blend has no active camera and no usable light): camera, sun
cam_auto = bpy.data.cameras.new('AutoCamera')
cam_auto.lens = 50.0
cam_auto.sensor_width = 36.0
cam_auto.clip_end = 1000.0
ob_auto_camera = bpy.data.objects.new('AutoCamera', cam_auto)
scene.collection.objects.link(ob_auto_camera)
ob_auto_camera.location = (1.5192, -2.42008, 2.1835)
ob_auto_camera.rotation_euler = (1.09748, -7.21219e-08, 0.694738)
scene.camera = ob_auto_camera
light_auto_sun = bpy.data.lights.new('AutoSun', 'SUN')
light_auto_sun.energy = 3.0
light_auto_sun.angle = 0.0523599
ob_auto_sun = bpy.data.objects.new('AutoSun', light_auto_sun)
scene.collection.objects.link(ob_auto_sun)
ob_auto_sun.rotation_euler = (0.872665, 0.174533, 0.523599)
bpy.context.view_layer.update()
